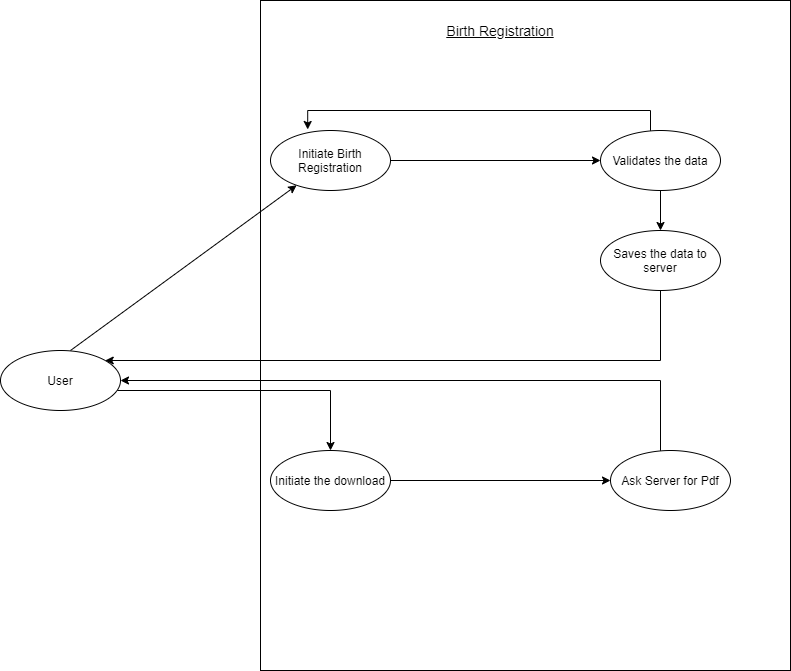

The diagram above was exported from draw.io. Its source (the exported page's mxGraphModel, read from the mxfile embedded in the PNG):
<mxGraphModel dx="1888" dy="1647" grid="1" gridSize="10" guides="1" tooltips="1" connect="1" arrows="1" fold="1" page="1" pageScale="1" pageWidth="850" pageHeight="1100" math="0" shadow="0">
  <root>
    <mxCell id="0" />
    <mxCell id="1" parent="0" />
    <mxCell id="_8bZtMbQD541imbpWSsK-1" value="" style="rounded=0;whiteSpace=wrap;html=1;" vertex="1" parent="1">
      <mxGeometry x="200" y="-50" width="530" height="670" as="geometry" />
    </mxCell>
    <mxCell id="_8bZtMbQD541imbpWSsK-10" value="" style="edgeStyle=orthogonalEdgeStyle;rounded=0;orthogonalLoop=1;jettySize=auto;html=1;" edge="1" parent="1" source="_8bZtMbQD541imbpWSsK-2" target="_8bZtMbQD541imbpWSsK-9">
      <mxGeometry relative="1" as="geometry">
        <mxPoint x="-30" y="330" as="sourcePoint" />
        <Array as="points">
          <mxPoint x="270" y="340" />
        </Array>
      </mxGeometry>
    </mxCell>
    <mxCell id="_8bZtMbQD541imbpWSsK-2" value="User" style="ellipse;whiteSpace=wrap;html=1;rounded=0;" vertex="1" parent="1">
      <mxGeometry x="-60" y="300" width="120" height="60" as="geometry" />
    </mxCell>
    <mxCell id="_8bZtMbQD541imbpWSsK-25" value="" style="edgeStyle=orthogonalEdgeStyle;rounded=0;orthogonalLoop=1;jettySize=auto;html=1;" edge="1" parent="1" source="_8bZtMbQD541imbpWSsK-9" target="_8bZtMbQD541imbpWSsK-24">
      <mxGeometry relative="1" as="geometry" />
    </mxCell>
    <mxCell id="_8bZtMbQD541imbpWSsK-9" value="Initiate the download" style="ellipse;whiteSpace=wrap;html=1;rounded=0;" vertex="1" parent="1">
      <mxGeometry x="210" y="400" width="120" height="60" as="geometry" />
    </mxCell>
    <mxCell id="_8bZtMbQD541imbpWSsK-16" value="" style="edgeStyle=orthogonalEdgeStyle;rounded=0;orthogonalLoop=1;jettySize=auto;html=1;" edge="1" parent="1" source="_8bZtMbQD541imbpWSsK-11" target="_8bZtMbQD541imbpWSsK-15">
      <mxGeometry relative="1" as="geometry" />
    </mxCell>
    <mxCell id="_8bZtMbQD541imbpWSsK-11" value="Initiate Birth Registration" style="ellipse;whiteSpace=wrap;html=1;rounded=0;" vertex="1" parent="1">
      <mxGeometry x="210" y="80" width="120" height="60" as="geometry" />
    </mxCell>
    <mxCell id="_8bZtMbQD541imbpWSsK-14" value="" style="endArrow=classic;html=1;" edge="1" parent="1" target="_8bZtMbQD541imbpWSsK-11">
      <mxGeometry width="50" height="50" relative="1" as="geometry">
        <mxPoint x="10" y="300" as="sourcePoint" />
        <mxPoint x="60" y="250" as="targetPoint" />
      </mxGeometry>
    </mxCell>
    <mxCell id="_8bZtMbQD541imbpWSsK-18" value="" style="edgeStyle=orthogonalEdgeStyle;rounded=0;orthogonalLoop=1;jettySize=auto;html=1;" edge="1" parent="1" source="_8bZtMbQD541imbpWSsK-15" target="_8bZtMbQD541imbpWSsK-17">
      <mxGeometry relative="1" as="geometry" />
    </mxCell>
    <mxCell id="_8bZtMbQD541imbpWSsK-23" value="" style="edgeStyle=orthogonalEdgeStyle;rounded=0;orthogonalLoop=1;jettySize=auto;html=1;entryX=0.31;entryY=-0.017;entryDx=0;entryDy=0;entryPerimeter=0;" edge="1" parent="1" source="_8bZtMbQD541imbpWSsK-15" target="_8bZtMbQD541imbpWSsK-11">
      <mxGeometry relative="1" as="geometry">
        <mxPoint x="600" as="targetPoint" />
        <Array as="points">
          <mxPoint x="590" y="60" />
          <mxPoint x="247" y="60" />
        </Array>
      </mxGeometry>
    </mxCell>
    <mxCell id="_8bZtMbQD541imbpWSsK-15" value="Validates the data" style="ellipse;whiteSpace=wrap;html=1;rounded=0;" vertex="1" parent="1">
      <mxGeometry x="540" y="80" width="120" height="60" as="geometry" />
    </mxCell>
    <mxCell id="_8bZtMbQD541imbpWSsK-21" value="" style="edgeStyle=orthogonalEdgeStyle;rounded=0;orthogonalLoop=1;jettySize=auto;html=1;" edge="1" parent="1" source="_8bZtMbQD541imbpWSsK-17" target="_8bZtMbQD541imbpWSsK-2">
      <mxGeometry relative="1" as="geometry">
        <mxPoint x="600" y="320" as="targetPoint" />
        <Array as="points">
          <mxPoint x="600" y="310" />
        </Array>
      </mxGeometry>
    </mxCell>
    <mxCell id="_8bZtMbQD541imbpWSsK-17" value="Saves the data to server" style="ellipse;whiteSpace=wrap;html=1;rounded=0;" vertex="1" parent="1">
      <mxGeometry x="540" y="180" width="120" height="60" as="geometry" />
    </mxCell>
    <mxCell id="_8bZtMbQD541imbpWSsK-27" value="" style="edgeStyle=orthogonalEdgeStyle;rounded=0;orthogonalLoop=1;jettySize=auto;html=1;" edge="1" parent="1" source="_8bZtMbQD541imbpWSsK-24" target="_8bZtMbQD541imbpWSsK-2">
      <mxGeometry relative="1" as="geometry">
        <mxPoint x="600" y="300" as="targetPoint" />
        <Array as="points">
          <mxPoint x="600" y="330" />
        </Array>
      </mxGeometry>
    </mxCell>
    <mxCell id="_8bZtMbQD541imbpWSsK-24" value="Ask Server for Pdf" style="ellipse;whiteSpace=wrap;html=1;rounded=0;" vertex="1" parent="1">
      <mxGeometry x="550" y="400" width="120" height="60" as="geometry" />
    </mxCell>
    <mxCell id="_8bZtMbQD541imbpWSsK-28" value="&lt;font style=&quot;font-size: 14px&quot;&gt;&lt;u&gt;Birth Registration&lt;/u&gt;&lt;/font&gt;" style="text;html=1;strokeColor=none;fillColor=none;align=center;verticalAlign=middle;whiteSpace=wrap;rounded=0;" vertex="1" parent="1">
      <mxGeometry x="360" y="-30" width="160" height="20" as="geometry" />
    </mxCell>
  </root>
</mxGraphModel>